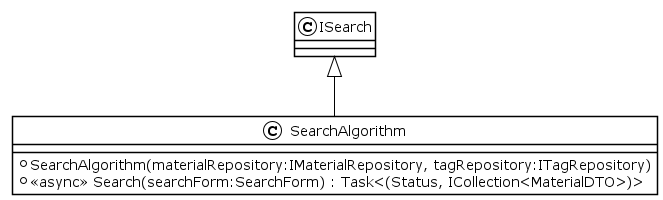

The diagram above was rendered by PlantUML. Its source (embedded in the PNG):
@startuml
!theme plain
class SearchAlgorithm {
    + SearchAlgorithm(materialRepository:IMaterialRepository, tagRepository:ITagRepository)
    + <<async>> Search(searchForm:SearchForm) : Task<(Status, ICollection<MaterialDTO>)>
}
ISearch <|-- SearchAlgorithm
@enduml